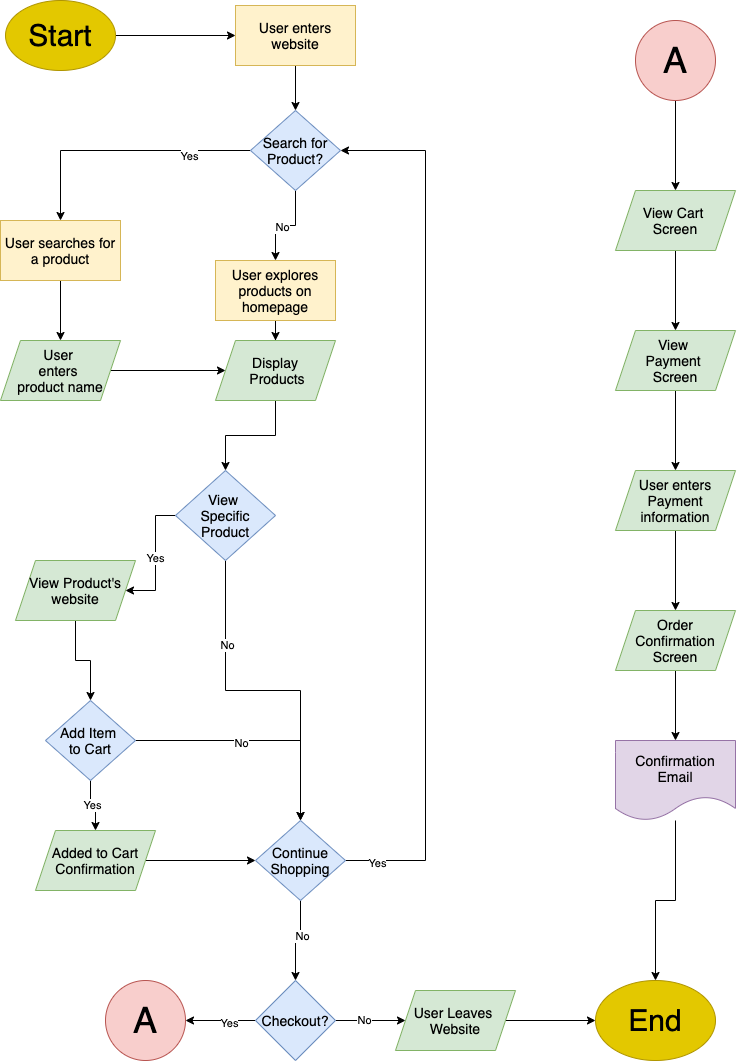

The diagram above was exported from draw.io. Its source (the exported page's mxGraphModel, read from the mxfile embedded in the PNG):
<mxGraphModel dx="933" dy="971" grid="1" gridSize="10" guides="1" tooltips="1" connect="1" arrows="1" fold="1" page="1" pageScale="1" pageWidth="850" pageHeight="1100" math="0" shadow="0">
  <root>
    <mxCell id="0" />
    <mxCell id="1" parent="0" />
    <mxCell id="8" value="" style="edgeStyle=orthogonalEdgeStyle;rounded=0;orthogonalLoop=1;jettySize=auto;html=1;shadow=0;" edge="1" parent="1" source="2" target="4">
      <mxGeometry relative="1" as="geometry" />
    </mxCell>
    <mxCell id="2" value="&lt;font color=&quot;#000000&quot; style=&quot;font-size: 30px&quot;&gt;Start&lt;/font&gt;" style="ellipse;whiteSpace=wrap;html=1;fillColor=#e3c800;strokeColor=#B09500;fontColor=#ffffff;" parent="1" vertex="1">
      <mxGeometry x="20" y="10" width="110" height="70" as="geometry" />
    </mxCell>
    <mxCell id="37" value="" style="edgeStyle=orthogonalEdgeStyle;rounded=0;orthogonalLoop=1;jettySize=auto;html=1;shadow=0;" edge="1" parent="1" source="4" target="36">
      <mxGeometry relative="1" as="geometry" />
    </mxCell>
    <mxCell id="4" value="&lt;font color=&quot;#000000&quot; style=&quot;font-size: 14px&quot;&gt;User enters website&lt;/font&gt;" style="rounded=0;whiteSpace=wrap;html=1;fillColor=#fff2cc;strokeColor=#d6b656;" vertex="1" parent="1">
      <mxGeometry x="250" y="15" width="120" height="60" as="geometry" />
    </mxCell>
    <mxCell id="15" style="edgeStyle=orthogonalEdgeStyle;rounded=0;orthogonalLoop=1;jettySize=auto;html=1;shadow=0;" edge="1" parent="1" source="6" target="13">
      <mxGeometry relative="1" as="geometry" />
    </mxCell>
    <mxCell id="6" value="&lt;font color=&quot;#000000&quot; style=&quot;font-size: 14px&quot;&gt;User explores products on homepage&lt;/font&gt;" style="rounded=0;whiteSpace=wrap;html=1;fillColor=#fff2cc;strokeColor=#d6b656;" vertex="1" parent="1">
      <mxGeometry x="230" y="270" width="120" height="60" as="geometry" />
    </mxCell>
    <mxCell id="12" value="" style="edgeStyle=orthogonalEdgeStyle;rounded=0;orthogonalLoop=1;jettySize=auto;html=1;shadow=0;" edge="1" parent="1" source="9" target="11">
      <mxGeometry relative="1" as="geometry" />
    </mxCell>
    <mxCell id="9" value="&lt;font color=&quot;#000000&quot; style=&quot;font-size: 14px&quot;&gt;User searches for a product&lt;/font&gt;" style="rounded=0;whiteSpace=wrap;html=1;fillColor=#fff2cc;strokeColor=#d6b656;" vertex="1" parent="1">
      <mxGeometry x="15" y="230" width="120" height="60" as="geometry" />
    </mxCell>
    <mxCell id="14" value="" style="edgeStyle=orthogonalEdgeStyle;rounded=0;orthogonalLoop=1;jettySize=auto;html=1;shadow=0;" edge="1" parent="1" source="11" target="13">
      <mxGeometry relative="1" as="geometry" />
    </mxCell>
    <mxCell id="11" value="&lt;div style=&quot;font-size: 14px&quot;&gt;&lt;span style=&quot;color: rgb(0 , 0 , 0)&quot;&gt;&lt;font style=&quot;font-size: 14px&quot;&gt;User&amp;nbsp;&lt;/font&gt;&lt;/span&gt;&lt;/div&gt;&lt;div style=&quot;font-size: 14px&quot;&gt;&lt;span style=&quot;color: rgb(0 , 0 , 0)&quot;&gt;&lt;font style=&quot;font-size: 14px&quot;&gt;enters&amp;nbsp;&lt;/font&gt;&lt;/span&gt;&lt;/div&gt;&lt;div style=&quot;font-size: 14px&quot;&gt;&lt;span style=&quot;color: rgb(0 , 0 , 0)&quot;&gt;&lt;font style=&quot;font-size: 14px&quot;&gt;product name&lt;/font&gt;&lt;/span&gt;&lt;/div&gt;" style="shape=parallelogram;perimeter=parallelogramPerimeter;whiteSpace=wrap;html=1;fixedSize=1;rounded=0;strokeColor=#82b366;fillColor=#d5e8d4;align=center;" vertex="1" parent="1">
      <mxGeometry x="15" y="350" width="120" height="60" as="geometry" />
    </mxCell>
    <mxCell id="17" value="" style="edgeStyle=orthogonalEdgeStyle;rounded=0;orthogonalLoop=1;jettySize=auto;html=1;shadow=0;" edge="1" parent="1" source="13" target="16">
      <mxGeometry relative="1" as="geometry" />
    </mxCell>
    <mxCell id="13" value="&lt;font color=&quot;#000000&quot; style=&quot;font-size: 14px&quot;&gt;Display&lt;br&gt;&amp;nbsp;Products&lt;/font&gt;" style="shape=parallelogram;perimeter=parallelogramPerimeter;whiteSpace=wrap;html=1;fixedSize=1;rounded=0;strokeColor=#82b366;fillColor=#d5e8d4;" vertex="1" parent="1">
      <mxGeometry x="230" y="350" width="120" height="60" as="geometry" />
    </mxCell>
    <mxCell id="21" value="Yes" style="edgeStyle=orthogonalEdgeStyle;rounded=0;orthogonalLoop=1;jettySize=auto;html=1;shadow=0;" edge="1" parent="1" source="16" target="20">
      <mxGeometry relative="1" as="geometry" />
    </mxCell>
    <mxCell id="32" style="edgeStyle=orthogonalEdgeStyle;rounded=0;orthogonalLoop=1;jettySize=auto;html=1;shadow=0;" edge="1" parent="1" source="16" target="28">
      <mxGeometry relative="1" as="geometry" />
    </mxCell>
    <mxCell id="33" value="No" style="edgeLabel;html=1;align=center;verticalAlign=middle;resizable=0;points=[];" vertex="1" connectable="0" parent="32">
      <mxGeometry x="-0.4996" y="1" relative="1" as="geometry">
        <mxPoint as="offset" />
      </mxGeometry>
    </mxCell>
    <mxCell id="16" value="&lt;font color=&quot;#000000&quot; style=&quot;font-size: 14px&quot;&gt;View &lt;br&gt;Specific Product&lt;/font&gt;" style="rhombus;whiteSpace=wrap;html=1;rounded=0;strokeColor=#6c8ebf;fillColor=#dae8fc;" vertex="1" parent="1">
      <mxGeometry x="190" y="480" width="100" height="90" as="geometry" />
    </mxCell>
    <mxCell id="25" value="" style="edgeStyle=orthogonalEdgeStyle;rounded=0;orthogonalLoop=1;jettySize=auto;html=1;shadow=0;" edge="1" parent="1" source="20" target="24">
      <mxGeometry relative="1" as="geometry" />
    </mxCell>
    <mxCell id="20" value="&lt;font color=&quot;#000000&quot; style=&quot;font-size: 14px&quot;&gt;View Product's website&lt;/font&gt;" style="shape=parallelogram;perimeter=parallelogramPerimeter;whiteSpace=wrap;html=1;fixedSize=1;rounded=0;strokeColor=#82b366;fillColor=#d5e8d4;" vertex="1" parent="1">
      <mxGeometry x="30" y="570" width="120" height="60" as="geometry" />
    </mxCell>
    <mxCell id="27" value="Yes" style="edgeStyle=orthogonalEdgeStyle;rounded=0;orthogonalLoop=1;jettySize=auto;html=1;shadow=0;" edge="1" parent="1" source="24" target="26">
      <mxGeometry relative="1" as="geometry" />
    </mxCell>
    <mxCell id="30" style="edgeStyle=orthogonalEdgeStyle;rounded=0;orthogonalLoop=1;jettySize=auto;html=1;shadow=0;" edge="1" parent="1" source="24" target="28">
      <mxGeometry relative="1" as="geometry" />
    </mxCell>
    <mxCell id="31" value="No" style="edgeLabel;html=1;align=center;verticalAlign=middle;resizable=0;points=[];" vertex="1" connectable="0" parent="30">
      <mxGeometry x="-0.1321" y="-2" relative="1" as="geometry">
        <mxPoint as="offset" />
      </mxGeometry>
    </mxCell>
    <mxCell id="24" value="&lt;font color=&quot;#000000&quot; style=&quot;font-size: 14px&quot;&gt;Add Item &lt;br&gt;to Cart&lt;/font&gt;" style="rhombus;whiteSpace=wrap;html=1;rounded=0;strokeColor=#6c8ebf;fillColor=#dae8fc;" vertex="1" parent="1">
      <mxGeometry x="60" y="710" width="90" height="80" as="geometry" />
    </mxCell>
    <mxCell id="29" value="" style="edgeStyle=orthogonalEdgeStyle;rounded=0;orthogonalLoop=1;jettySize=auto;html=1;shadow=0;" edge="1" parent="1" source="26" target="28">
      <mxGeometry relative="1" as="geometry" />
    </mxCell>
    <mxCell id="26" value="&lt;font color=&quot;#000000&quot; style=&quot;font-size: 14px&quot;&gt;Added to Cart Confirmation&lt;/font&gt;" style="shape=parallelogram;perimeter=parallelogramPerimeter;whiteSpace=wrap;html=1;fixedSize=1;rounded=0;strokeColor=#82b366;fillColor=#d5e8d4;" vertex="1" parent="1">
      <mxGeometry x="50" y="840" width="120" height="60" as="geometry" />
    </mxCell>
    <mxCell id="49" style="edgeStyle=orthogonalEdgeStyle;rounded=0;orthogonalLoop=1;jettySize=auto;html=1;entryX=1;entryY=0.5;entryDx=0;entryDy=0;shadow=0;" edge="1" parent="1" source="28" target="36">
      <mxGeometry relative="1" as="geometry">
        <Array as="points">
          <mxPoint x="440" y="870" />
          <mxPoint x="440" y="160" />
        </Array>
      </mxGeometry>
    </mxCell>
    <mxCell id="50" value="Yes" style="edgeLabel;html=1;align=center;verticalAlign=middle;resizable=0;points=[];" vertex="1" connectable="0" parent="49">
      <mxGeometry x="-0.9281" y="-2" relative="1" as="geometry">
        <mxPoint as="offset" />
      </mxGeometry>
    </mxCell>
    <mxCell id="52" value="" style="edgeStyle=orthogonalEdgeStyle;rounded=0;orthogonalLoop=1;jettySize=auto;html=1;shadow=0;" edge="1" parent="1" source="28" target="51">
      <mxGeometry relative="1" as="geometry" />
    </mxCell>
    <mxCell id="53" value="No" style="edgeLabel;html=1;align=center;verticalAlign=middle;resizable=0;points=[];" vertex="1" connectable="0" parent="52">
      <mxGeometry x="-0.1679" y="1" relative="1" as="geometry">
        <mxPoint as="offset" />
      </mxGeometry>
    </mxCell>
    <mxCell id="28" value="&lt;font color=&quot;#000000&quot; style=&quot;font-size: 14px&quot;&gt;Continue Shopping&lt;/font&gt;" style="rhombus;whiteSpace=wrap;html=1;rounded=0;strokeColor=#6c8ebf;fillColor=#dae8fc;" vertex="1" parent="1">
      <mxGeometry x="270" y="830" width="90" height="80" as="geometry" />
    </mxCell>
    <mxCell id="38" style="edgeStyle=orthogonalEdgeStyle;rounded=0;orthogonalLoop=1;jettySize=auto;html=1;entryX=0.5;entryY=0;entryDx=0;entryDy=0;shadow=0;" edge="1" parent="1" source="36" target="9">
      <mxGeometry relative="1" as="geometry" />
    </mxCell>
    <mxCell id="39" value="Yes" style="edgeLabel;html=1;align=center;verticalAlign=middle;resizable=0;points=[];" vertex="1" connectable="0" parent="38">
      <mxGeometry x="-0.5278" y="5" relative="1" as="geometry">
        <mxPoint as="offset" />
      </mxGeometry>
    </mxCell>
    <mxCell id="47" style="edgeStyle=orthogonalEdgeStyle;rounded=0;orthogonalLoop=1;jettySize=auto;html=1;entryX=0.5;entryY=0;entryDx=0;entryDy=0;shadow=0;" edge="1" parent="1" source="36" target="6">
      <mxGeometry relative="1" as="geometry" />
    </mxCell>
    <mxCell id="48" value="No" style="edgeLabel;html=1;align=center;verticalAlign=middle;resizable=0;points=[];" vertex="1" connectable="0" parent="47">
      <mxGeometry x="0.1065" y="1" relative="1" as="geometry">
        <mxPoint x="1" as="offset" />
      </mxGeometry>
    </mxCell>
    <mxCell id="36" value="&lt;font color=&quot;#000000&quot; style=&quot;font-size: 14px&quot;&gt;Search for Product?&lt;/font&gt;" style="rhombus;whiteSpace=wrap;html=1;rounded=0;strokeColor=#6c8ebf;fillColor=#dae8fc;" vertex="1" parent="1">
      <mxGeometry x="265" y="120" width="90" height="80" as="geometry" />
    </mxCell>
    <mxCell id="58" value="" style="edgeStyle=orthogonalEdgeStyle;rounded=0;orthogonalLoop=1;jettySize=auto;html=1;shadow=0;" edge="1" parent="1" source="51" target="57">
      <mxGeometry relative="1" as="geometry" />
    </mxCell>
    <mxCell id="75" value="No" style="edgeLabel;html=1;align=center;verticalAlign=middle;resizable=0;points=[];" vertex="1" connectable="0" parent="58">
      <mxGeometry x="-0.1878" y="1" relative="1" as="geometry">
        <mxPoint as="offset" />
      </mxGeometry>
    </mxCell>
    <mxCell id="73" style="edgeStyle=orthogonalEdgeStyle;rounded=0;orthogonalLoop=1;jettySize=auto;html=1;shadow=0;" edge="1" parent="1" source="51" target="72">
      <mxGeometry relative="1" as="geometry" />
    </mxCell>
    <mxCell id="76" value="Yes" style="edgeLabel;html=1;align=center;verticalAlign=middle;resizable=0;points=[];" vertex="1" connectable="0" parent="73">
      <mxGeometry x="-0.2204" y="2" relative="1" as="geometry">
        <mxPoint as="offset" />
      </mxGeometry>
    </mxCell>
    <mxCell id="51" value="&lt;font color=&quot;#000000&quot; style=&quot;font-size: 14px&quot;&gt;Checkout?&lt;/font&gt;" style="rhombus;whiteSpace=wrap;html=1;rounded=0;strokeColor=#6c8ebf;fillColor=#dae8fc;" vertex="1" parent="1">
      <mxGeometry x="270" y="990" width="80" height="80" as="geometry" />
    </mxCell>
    <mxCell id="64" value="" style="edgeStyle=orthogonalEdgeStyle;rounded=0;orthogonalLoop=1;jettySize=auto;html=1;shadow=0;" edge="1" parent="1" source="57" target="63">
      <mxGeometry relative="1" as="geometry" />
    </mxCell>
    <mxCell id="57" value="&lt;font color=&quot;#000000&quot; style=&quot;font-size: 14px&quot;&gt;User Leaves &lt;br&gt;Website&lt;/font&gt;" style="shape=parallelogram;perimeter=parallelogramPerimeter;whiteSpace=wrap;html=1;fixedSize=1;rounded=0;strokeColor=#82b366;fillColor=#d5e8d4;" vertex="1" parent="1">
      <mxGeometry x="410" y="1000" width="120" height="60" as="geometry" />
    </mxCell>
    <mxCell id="63" value="&lt;font color=&quot;#000000&quot; style=&quot;font-size: 30px&quot;&gt;End&lt;/font&gt;" style="ellipse;whiteSpace=wrap;html=1;rounded=0;fillColor=#E3C800;strokeColor=#B09500;" vertex="1" parent="1">
      <mxGeometry x="610" y="990" width="120" height="80" as="geometry" />
    </mxCell>
    <mxCell id="72" value="&lt;font color=&quot;#000000&quot; style=&quot;font-size: 36px&quot;&gt;A&lt;/font&gt;" style="ellipse;whiteSpace=wrap;html=1;aspect=fixed;strokeColor=#b85450;fillColor=#f8cecc;" vertex="1" parent="1">
      <mxGeometry x="120" y="990" width="80" height="80" as="geometry" />
    </mxCell>
    <mxCell id="78" value="" style="edgeStyle=orthogonalEdgeStyle;rounded=0;orthogonalLoop=1;jettySize=auto;html=1;shadow=0;" edge="1" parent="1" source="74" target="77">
      <mxGeometry relative="1" as="geometry" />
    </mxCell>
    <mxCell id="74" value="&lt;font color=&quot;#000000&quot; style=&quot;font-size: 36px&quot;&gt;A&lt;/font&gt;" style="ellipse;whiteSpace=wrap;html=1;aspect=fixed;strokeColor=#b85450;fillColor=#f8cecc;" vertex="1" parent="1">
      <mxGeometry x="650" y="30" width="80" height="80" as="geometry" />
    </mxCell>
    <mxCell id="81" value="" style="edgeStyle=orthogonalEdgeStyle;rounded=0;orthogonalLoop=1;jettySize=auto;html=1;shadow=0;" edge="1" parent="1" source="77" target="80">
      <mxGeometry relative="1" as="geometry" />
    </mxCell>
    <mxCell id="77" value="&lt;font color=&quot;#000000&quot; style=&quot;font-size: 14px&quot;&gt;View Cart &lt;br&gt;Screen&lt;/font&gt;" style="shape=parallelogram;perimeter=parallelogramPerimeter;whiteSpace=wrap;html=1;fixedSize=1;strokeColor=#82b366;fillColor=#d5e8d4;" vertex="1" parent="1">
      <mxGeometry x="630" y="200" width="120" height="60" as="geometry" />
    </mxCell>
    <mxCell id="83" value="" style="edgeStyle=orthogonalEdgeStyle;rounded=0;orthogonalLoop=1;jettySize=auto;html=1;shadow=0;" edge="1" parent="1" source="80" target="82">
      <mxGeometry relative="1" as="geometry" />
    </mxCell>
    <mxCell id="80" value="&lt;font color=&quot;#000000&quot; style=&quot;font-size: 14px&quot;&gt;View &lt;br&gt;Payment &lt;br&gt;Screen&lt;/font&gt;" style="shape=parallelogram;perimeter=parallelogramPerimeter;whiteSpace=wrap;html=1;fixedSize=1;strokeColor=#82b366;fillColor=#d5e8d4;" vertex="1" parent="1">
      <mxGeometry x="630" y="340" width="120" height="60" as="geometry" />
    </mxCell>
    <mxCell id="85" value="" style="edgeStyle=orthogonalEdgeStyle;rounded=0;orthogonalLoop=1;jettySize=auto;html=1;shadow=0;" edge="1" parent="1" source="82" target="84">
      <mxGeometry relative="1" as="geometry" />
    </mxCell>
    <mxCell id="82" value="&lt;font color=&quot;#000000&quot;&gt;&lt;span style=&quot;font-size: 14px&quot;&gt;User enters Payment information&lt;/span&gt;&lt;/font&gt;" style="shape=parallelogram;perimeter=parallelogramPerimeter;whiteSpace=wrap;html=1;fixedSize=1;strokeColor=#82b366;fillColor=#d5e8d4;" vertex="1" parent="1">
      <mxGeometry x="630" y="480" width="120" height="60" as="geometry" />
    </mxCell>
    <mxCell id="93" value="" style="edgeStyle=orthogonalEdgeStyle;rounded=0;orthogonalLoop=1;jettySize=auto;html=1;shadow=0;" edge="1" parent="1" source="84" target="92">
      <mxGeometry relative="1" as="geometry" />
    </mxCell>
    <mxCell id="84" value="&lt;font color=&quot;#000000&quot;&gt;&lt;span style=&quot;font-size: 14px&quot;&gt;Order Confirmation Screen&lt;/span&gt;&lt;/font&gt;" style="shape=parallelogram;perimeter=parallelogramPerimeter;whiteSpace=wrap;html=1;fixedSize=1;strokeColor=#82b366;fillColor=#d5e8d4;" vertex="1" parent="1">
      <mxGeometry x="630" y="620" width="120" height="60" as="geometry" />
    </mxCell>
    <mxCell id="94" style="edgeStyle=orthogonalEdgeStyle;rounded=0;orthogonalLoop=1;jettySize=auto;html=1;shadow=0;" edge="1" parent="1" source="92" target="63">
      <mxGeometry relative="1" as="geometry" />
    </mxCell>
    <mxCell id="92" value="&lt;span style=&quot;font-size: 14px&quot;&gt;&lt;font color=&quot;#000000&quot;&gt;Confirmation Email&lt;/font&gt;&lt;/span&gt;" style="shape=document;whiteSpace=wrap;html=1;boundedLbl=1;fillColor=#e1d5e7;strokeColor=#9673a6;" vertex="1" parent="1">
      <mxGeometry x="630" y="750" width="120" height="80" as="geometry" />
    </mxCell>
  </root>
</mxGraphModel>